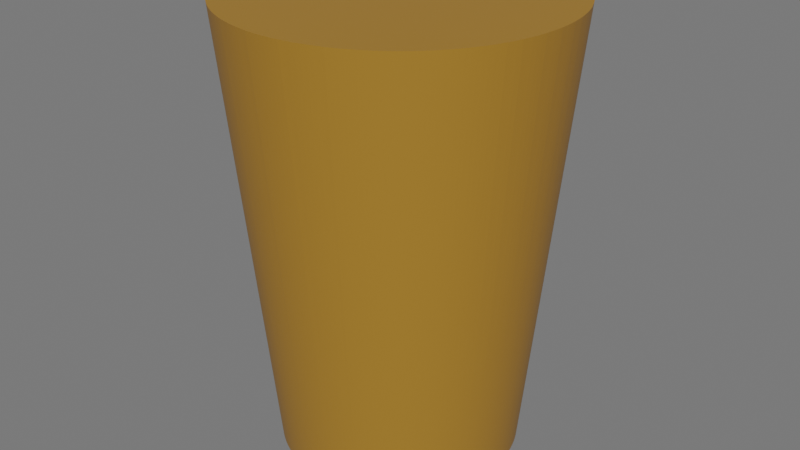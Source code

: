 # Source: LightOnseiling.blend  (saved by Blender 2.91.10; exported with 4.5.12 LTS)
import bpy
from mathutils import Matrix  # noqa: F401  (used for matrix-valued properties, if any)

bpy.ops.wm.read_factory_settings(use_empty=True)
scene = bpy.context.scene
scene.name = 'Scene'

# ---- collections
col_collection = bpy.data.collections.new('Collection'); scene.collection.children.link(col_collection)

# ---- materials (node trees are filled in below, after node groups)
mat_x = bpy.data.materials.new('Материал')
mat_x.use_transparent_shadow = False

# ---- material node trees
mat_x.use_nodes = True; mat_x.node_tree.nodes.clear()
_N = mat_x.node_tree.nodes; _L = mat_x.node_tree.links
n0 = _N.new('ShaderNodeBsdfPrincipled'); n0.name = 'Principled BSDF'; n0.location = (10, 300)
n0.distribution = 'GGX'
n0.subsurface_method = 'BURLEY'
n0.inputs[0].default_value = (0.3844, 0.1809, 0.01921, 1.0)
n0.inputs[3].default_value = 1.45
n0.inputs[27].default_value = (0.0, 0.0, 0.0, 1.0)
n0.inputs[28].default_value = 1.0
n1 = _N.new('ShaderNodeOutputMaterial'); n1.name = 'Material Output'; n1.location = (300, 300)
_L.new(n0.outputs[0], n1.inputs[0])
n1.is_active_output = True

# ---- world
world_world = bpy.data.worlds.new('World'); scene.world = world_world
world_world.use_nodes = True; world_world.node_tree.nodes.clear()
_N = world_world.node_tree.nodes; _L = world_world.node_tree.links
n0 = _N.new('ShaderNodeOutputWorld'); n0.name = 'World Output'; n0.location = (300, 300)
n1 = _N.new('ShaderNodeBackground'); n1.name = 'Background'; n1.location = (10, 300)
n1.inputs[0].default_value = (0.1626, 0.1626, 0.1626, 1.0)
_L.new(n1.outputs[0], n0.inputs[0])
n0.is_active_output = True
world_world.color = (0.05088, 0.05088, 0.05088)
world_world.use_sun_shadow = False
world_world.sun_shadow_jitter_overblur = 0.0

# ---- meshes
me_x = bpy.data.meshes.new('Цилиндр')
me_x.from_pydata([(1.537e-09, 0.8063, -0.6579), (-7.754e-10, 1.098, 1.0), (0.02447, 0.806, -0.6579), (0.03331, 1.097, 1.0), (0.04892, 0.8049, -0.6579), (0.0666, 1.096, 1.0), (0.07332, 0.803, -0.6579), (0.09982, 1.093, 1.0), (0.09766, 0.8004, -0.6579), (0.1329, 1.09, 1.0), (0.1219, 0.7971, -0.6579), (0.166, 1.085, 1.0), (0.146, 0.793, -0.6579), (0.1988, 1.08, 1.0), (0.17, 0.7882, -0.6579), (0.2315, 1.073, 1.0), (0.1939, 0.7827, -0.6579), (0.2639, 1.065, 1.0), (0.2175, 0.7764, -0.6579), (0.2962, 1.057, 1.0), (0.241, 0.7695, -0.6579), (0.3281, 1.048, 1.0), (0.2643, 0.7618, -0.6579), (0.3597, 1.037, 1.0), (0.2873, 0.7534, -0.6579), (0.391, 1.026, 1.0), (0.31, 0.7444, -0.6579), (0.422, 1.013, 1.0), (0.3324, 0.7346, -0.6579), (0.4526, 1.0, 1.0), (0.3546, 0.7242, -0.6579), (0.4827, 0.9859, 1.0), (0.3764, 0.7131, -0.6579), (0.5124, 0.9708, 1.0), (0.3979, 0.7014, -0.6579), (0.5416, 0.9548, 1.0), (0.419, 0.689, -0.6579), (0.5703, 0.9379, 1.0), (0.4397, 0.6759, -0.6579), (0.5985, 0.9202, 1.0), (0.46, 0.6623, -0.6579), (0.6262, 0.9016, 1.0), (0.4799, 0.648, -0.6579), (0.6533, 0.8821, 1.0), (0.4993, 0.6331, -0.6579), (0.6797, 0.8619, 1.0), (0.5183, 0.6177, -0.6579), (0.7056, 0.8409, 1.0), (0.5368, 0.6017, -0.6579), (0.7308, 0.8191, 1.0), (0.5548, 0.5851, -0.6579), (0.7553, 0.7965, 1.0), (0.5723, 0.568, -0.6579), (0.7791, 0.7732, 1.0), (0.5893, 0.5504, -0.6579), (0.8022, 0.7492, 1.0), (0.6057, 0.5322, -0.6579), (0.8246, 0.7245, 1.0), (0.6216, 0.5136, -0.6579), (0.8462, 0.6992, 1.0), (0.6369, 0.4945, -0.6579), (0.867, 0.6732, 1.0), (0.6516, 0.4749, -0.6579), (0.8871, 0.6466, 1.0), (0.6657, 0.455, -0.6579), (0.9063, 0.6193, 1.0), (0.6792, 0.4345, -0.6579), (0.9247, 0.5915, 1.0), (0.6921, 0.4137, -0.6579), (0.9422, 0.5632, 1.0), (0.7044, 0.3925, -0.6579), (0.9589, 0.5344, 1.0), (0.7159, 0.371, -0.6579), (0.9746, 0.505, 1.0), (0.7269, 0.3491, -0.6579), (0.9895, 0.4752, 1.0), (0.7371, 0.3269, -0.6579), (1.003, 0.445, 1.0), (0.7467, 0.3043, -0.6579), (1.017, 0.4143, 1.0), (0.7556, 0.2815, -0.6579), (1.029, 0.3833, 1.0), (0.7638, 0.2585, -0.6579), (1.04, 0.3519, 1.0), (0.7713, 0.2352, -0.6579), (1.05, 0.3201, 1.0), (0.7781, 0.2117, -0.6579), (1.059, 0.2881, 1.0), (0.7841, 0.1879, -0.6579), (1.067, 0.2558, 1.0), (0.7895, 0.1641, -0.6579), (1.075, 0.2233, 1.0), (0.7941, 0.14, -0.6579), (1.081, 0.1906, 1.0), (0.798, 0.1159, -0.6579), (1.086, 0.1577, 1.0), (0.8011, 0.09158, -0.6579), (1.091, 0.1247, 1.0), (0.8035, 0.06723, -0.6579), (1.094, 0.09152, 1.0), (0.8052, 0.04281, -0.6579), (1.096, 0.05828, 1.0), (0.8061, 0.01836, -0.6579), (1.097, 0.02499, 1.0), (0.8063, -0.006119, -0.6579), (1.098, -0.008329, 1.0), (0.8058, -0.03059, -0.6579), (1.097, -0.04164, 1.0), (0.8045, -0.05503, -0.6579), (1.095, -0.07491, 1.0), (0.8024, -0.07942, -0.6579), (1.092, -0.1081, 1.0), (0.7996, -0.1037, -0.6579), (1.089, -0.1412, 1.0), (0.7961, -0.128, -0.6579), (1.084, -0.1742, 1.0), (0.7919, -0.1521, -0.6579), (1.078, -0.207, 1.0), (0.7869, -0.176, -0.6579), (1.071, -0.2396, 1.0), (0.7812, -0.1998, -0.6579), (1.063, -0.272, 1.0), (0.7748, -0.2234, -0.6579), (1.055, -0.3042, 1.0), (0.7676, -0.2468, -0.6579), (1.045, -0.336, 1.0), (0.7598, -0.27, -0.6579), (1.034, -0.3676, 1.0), (0.7512, -0.293, -0.6579), (1.023, -0.3988, 1.0), (0.742, -0.3156, -0.6579), (1.01, -0.4297, 1.0), (0.7321, -0.338, -0.6579), (0.9966, -0.4601, 1.0), (0.7215, -0.3601, -0.6579), (0.9822, -0.4902, 1.0), (0.7102, -0.3818, -0.6579), (0.9669, -0.5197, 1.0), (0.6983, -0.4032, -0.6579), (0.9506, -0.5489, 1.0), (0.6858, -0.4242, -0.6579), (0.9335, -0.5774, 1.0), (0.6726, -0.4448, -0.6579), (0.9156, -0.6055, 1.0), (0.6588, -0.465, -0.6579), (0.8968, -0.633, 1.0), (0.6443, -0.4848, -0.6579), (0.8772, -0.6599, 1.0), (0.6293, -0.5041, -0.6579), (0.8567, -0.6863, 1.0), (0.6137, -0.523, -0.6579), (0.8355, -0.7119, 1.0), (0.5976, -0.5414, -0.6579), (0.8135, -0.737, 1.0), (0.5809, -0.5593, -0.6579), (0.7908, -0.7613, 1.0), (0.5636, -0.5766, -0.6579), (0.7673, -0.785, 1.0), (0.5459, -0.5935, -0.6579), (0.7431, -0.8079, 1.0), (0.5276, -0.6098, -0.6579), (0.7183, -0.8301, 1.0), (0.5089, -0.6255, -0.6579), (0.6927, -0.8515, 1.0), (0.4897, -0.6406, -0.6579), (0.6666, -0.8721, 1.0), (0.47, -0.6552, -0.6579), (0.6398, -0.892, 1.0), (0.4499, -0.6692, -0.6579), (0.6124, -0.911, 1.0), (0.4294, -0.6825, -0.6579), (0.5845, -0.9291, 1.0), (0.4085, -0.6952, -0.6579), (0.556, -0.9464, 1.0), (0.3872, -0.7073, -0.6579), (0.5271, -0.9629, 1.0), (0.3655, -0.7187, -0.6579), (0.4976, -0.9784, 1.0), (0.3435, -0.7295, -0.6579), (0.4677, -0.9931, 1.0), (0.3212, -0.7396, -0.6579), (0.4373, -1.007, 1.0), (0.2987, -0.749, -0.6579), (0.4066, -1.02, 1.0), (0.2758, -0.7577, -0.6579), (0.3754, -1.032, 1.0), (0.2527, -0.7657, -0.6579), (0.344, -1.042, 1.0), (0.2293, -0.7731, -0.6579), (0.3122, -1.052, 1.0), (0.2057, -0.7797, -0.6579), (0.2801, -1.061, 1.0), (0.182, -0.7855, -0.6579), (0.2477, -1.069, 1.0), (0.1581, -0.7907, -0.6579), (0.2152, -1.076, 1.0), (0.134, -0.7951, -0.6579), (0.1824, -1.082, 1.0), (0.1098, -0.7988, -0.6579), (0.1495, -1.087, 1.0), (0.0855, -0.8018, -0.6579), (0.1164, -1.092, 1.0), (0.06113, -0.804, -0.6579), (0.08322, -1.095, 1.0), (0.0367, -0.8055, -0.6579), (0.04996, -1.097, 1.0), (0.01224, -0.8063, -0.6579), (0.01666, -1.098, 1.0), (-0.01224, -0.8063, -0.6579), (-0.01666, -1.098, 1.0), (-0.0367, -0.8055, -0.6579), (-0.04996, -1.097, 1.0), (-0.06113, -0.804, -0.6579), (-0.08322, -1.095, 1.0), (-0.0855, -0.8018, -0.6579), (-0.1164, -1.092, 1.0), (-0.1098, -0.7988, -0.6579), (-0.1495, -1.087, 1.0), (-0.134, -0.7951, -0.6579), (-0.1824, -1.082, 1.0), (-0.1581, -0.7907, -0.6579), (-0.2152, -1.076, 1.0), (-0.182, -0.7855, -0.6579), (-0.2477, -1.069, 1.0), (-0.2057, -0.7797, -0.6579), (-0.2801, -1.061, 1.0), (-0.2293, -0.7731, -0.6579), (-0.3122, -1.052, 1.0), (-0.2527, -0.7657, -0.6579), (-0.344, -1.042, 1.0), (-0.2758, -0.7577, -0.6579), (-0.3754, -1.032, 1.0), (-0.2987, -0.749, -0.6579), (-0.4066, -1.02, 1.0), (-0.3212, -0.7396, -0.6579), (-0.4373, -1.007, 1.0), (-0.3435, -0.7295, -0.6579), (-0.4677, -0.9931, 1.0), (-0.3655, -0.7187, -0.6579), (-0.4976, -0.9784, 1.0), (-0.3872, -0.7073, -0.6579), (-0.5271, -0.9629, 1.0), (-0.4085, -0.6952, -0.6579), (-0.556, -0.9464, 1.0), (-0.4294, -0.6825, -0.6579), (-0.5845, -0.9291, 1.0), (-0.4499, -0.6692, -0.6579), (-0.6124, -0.911, 1.0), (-0.47, -0.6552, -0.6579), (-0.6398, -0.892, 1.0), (-0.4897, -0.6406, -0.6579), (-0.6666, -0.8721, 1.0), (-0.5089, -0.6255, -0.6579), (-0.6927, -0.8515, 1.0), (-0.5276, -0.6098, -0.6579), (-0.7183, -0.8301, 1.0), (-0.5459, -0.5935, -0.6579), (-0.7431, -0.8079, 1.0), (-0.5636, -0.5766, -0.6579), (-0.7673, -0.785, 1.0), (-0.5809, -0.5593, -0.6579), (-0.7908, -0.7613, 1.0), (-0.5976, -0.5414, -0.6579), (-0.8135, -0.737, 1.0), (-0.6137, -0.523, -0.6579), (-0.8355, -0.7119, 1.0), (-0.6293, -0.5041, -0.6579), (-0.8567, -0.6863, 1.0), (-0.6443, -0.4848, -0.6579), (-0.8772, -0.6599, 1.0), (-0.6588, -0.465, -0.6579), (-0.8968, -0.633, 1.0), (-0.6726, -0.4448, -0.6579), (-0.9156, -0.6055, 1.0), (-0.6858, -0.4242, -0.6579), (-0.9335, -0.5774, 1.0), (-0.6983, -0.4032, -0.6579), (-0.9506, -0.5489, 1.0), (-0.7102, -0.3818, -0.6579), (-0.9669, -0.5197, 1.0), (-0.7215, -0.3601, -0.6579), (-0.9822, -0.4902, 1.0), (-0.7321, -0.338, -0.6579), (-0.9966, -0.4601, 1.0), (-0.742, -0.3156, -0.6579), (-1.01, -0.4297, 1.0), (-0.7512, -0.293, -0.6579), (-1.023, -0.3988, 1.0), (-0.7598, -0.27, -0.6579), (-1.034, -0.3676, 1.0), (-0.7676, -0.2468, -0.6579), (-1.045, -0.336, 1.0), (-0.7748, -0.2234, -0.6579), (-1.055, -0.3042, 1.0), (-0.7812, -0.1998, -0.6579), (-1.063, -0.272, 1.0), (-0.7869, -0.176, -0.6579), (-1.071, -0.2396, 1.0), (-0.7919, -0.1521, -0.6579), (-1.078, -0.207, 1.0), (-0.7961, -0.128, -0.6579), (-1.084, -0.1742, 1.0), (-0.7996, -0.1037, -0.6579), (-1.089, -0.1412, 1.0), (-0.8024, -0.07942, -0.6579), (-1.092, -0.1081, 1.0), (-0.8045, -0.05503, -0.6579), (-1.095, -0.07491, 1.0), (-0.8058, -0.03059, -0.6579), (-1.097, -0.04164, 1.0), (-0.8063, -0.006119, -0.6579), (-1.098, -0.00833, 1.0), (-0.8061, 0.01835, -0.6579), (-1.097, 0.02499, 1.0), (-0.8052, 0.04281, -0.6579), (-1.096, 0.05828, 1.0), (-0.8035, 0.06723, -0.6579), (-1.094, 0.09152, 1.0), (-0.8011, 0.09158, -0.6579), (-1.091, 0.1247, 1.0), (-0.798, 0.1159, -0.6579), (-1.086, 0.1577, 1.0), (-0.7941, 0.14, -0.6579), (-1.081, 0.1906, 1.0), (-0.7895, 0.1641, -0.6579), (-1.075, 0.2233, 1.0), (-0.7841, 0.1879, -0.6579), (-1.067, 0.2558, 1.0), (-0.7781, 0.2117, -0.6579), (-1.059, 0.2881, 1.0), (-0.7713, 0.2352, -0.6579), (-1.05, 0.3201, 1.0), (-0.7638, 0.2585, -0.6579), (-1.04, 0.3519, 1.0), (-0.7556, 0.2815, -0.6579), (-1.029, 0.3833, 1.0), (-0.7467, 0.3043, -0.6579), (-1.017, 0.4143, 1.0), (-0.7371, 0.3269, -0.6579), (-1.003, 0.445, 1.0), (-0.7269, 0.3491, -0.6579), (-0.9895, 0.4752, 1.0), (-0.7159, 0.371, -0.6579), (-0.9746, 0.505, 1.0), (-0.7044, 0.3925, -0.6579), (-0.9589, 0.5344, 1.0), (-0.6921, 0.4137, -0.6579), (-0.9422, 0.5632, 1.0), (-0.6792, 0.4345, -0.6579), (-0.9247, 0.5915, 1.0), (-0.6657, 0.455, -0.6579), (-0.9063, 0.6193, 1.0), (-0.6516, 0.4749, -0.6579), (-0.8871, 0.6466, 1.0), (-0.6369, 0.4945, -0.6579), (-0.867, 0.6732, 1.0), (-0.6216, 0.5136, -0.6579), (-0.8462, 0.6992, 1.0), (-0.6057, 0.5322, -0.6579), (-0.8246, 0.7245, 1.0), (-0.5893, 0.5504, -0.6579), (-0.8022, 0.7492, 1.0), (-0.5723, 0.568, -0.6579), (-0.7791, 0.7732, 1.0), (-0.5548, 0.5851, -0.6579), (-0.7553, 0.7965, 1.0), (-0.5368, 0.6017, -0.6579), (-0.7308, 0.8191, 1.0), (-0.5183, 0.6177, -0.6579), (-0.7056, 0.8409, 1.0), (-0.4993, 0.6331, -0.6579), (-0.6797, 0.8619, 1.0), (-0.4799, 0.648, -0.6579), (-0.6533, 0.8821, 1.0), (-0.46, 0.6623, -0.6579), (-0.6262, 0.9016, 1.0), (-0.4397, 0.6759, -0.6579), (-0.5985, 0.9202, 1.0), (-0.419, 0.689, -0.6579), (-0.5703, 0.9379, 1.0), (-0.3979, 0.7014, -0.6579), (-0.5416, 0.9548, 1.0), (-0.3764, 0.7131, -0.6579), (-0.5124, 0.9708, 1.0), (-0.3546, 0.7242, -0.6579), (-0.4827, 0.9859, 1.0), (-0.3324, 0.7346, -0.6579), (-0.4526, 1.0, 1.0), (-0.31, 0.7444, -0.6579), (-0.422, 1.013, 1.0), (-0.2873, 0.7534, -0.6579), (-0.391, 1.026, 1.0), (-0.2643, 0.7618, -0.6579), (-0.3597, 1.037, 1.0), (-0.241, 0.7695, -0.6579), (-0.3281, 1.048, 1.0), (-0.2175, 0.7764, -0.6579), (-0.2962, 1.057, 1.0), (-0.1939, 0.7827, -0.6579), (-0.2639, 1.065, 1.0), (-0.17, 0.7882, -0.6579), (-0.2315, 1.073, 1.0), (-0.146, 0.793, -0.6579), (-0.1988, 1.08, 1.0), (-0.1219, 0.7971, -0.6579), (-0.166, 1.085, 1.0), (-0.09766, 0.8004, -0.6579), (-0.133, 1.09, 1.0), (-0.07333, 0.803, -0.6579), (-0.09982, 1.093, 1.0), (-0.04892, 0.8049, -0.6579), (-0.0666, 1.096, 1.0), (-0.02447, 0.806, -0.6579), (-0.03331, 1.097, 1.0)], [], [(0, 1, 3, 2), (2, 3, 5, 4), (4, 5, 7, 6), (6, 7, 9, 8), (8, 9, 11, 10), (10, 11, 13, 12), (12, 13, 15, 14), (14, 15, 17, 16), (16, 17, 19, 18), (18, 19, 21, 20), (20, 21, 23, 22), (22, 23, 25, 24), (24, 25, 27, 26), (26, 27, 29, 28), (28, 29, 31, 30), (30, 31, 33, 32), (32, 33, 35, 34), (34, 35, 37, 36), (36, 37, 39, 38), (38, 39, 41, 40), (40, 41, 43, 42), (42, 43, 45, 44), (44, 45, 47, 46), (46, 47, 49, 48), (48, 49, 51, 50), (50, 51, 53, 52), (52, 53, 55, 54), (54, 55, 57, 56), (56, 57, 59, 58), (58, 59, 61, 60), (60, 61, 63, 62), (62, 63, 65, 64), (64, 65, 67, 66), (66, 67, 69, 68), (68, 69, 71, 70), (70, 71, 73, 72), (72, 73, 75, 74), (74, 75, 77, 76), (76, 77, 79, 78), (78, 79, 81, 80), (80, 81, 83, 82), (82, 83, 85, 84), (84, 85, 87, 86), (86, 87, 89, 88), (88, 89, 91, 90), (90, 91, 93, 92), (92, 93, 95, 94), (94, 95, 97, 96), (96, 97, 99, 98), (98, 99, 101, 100), (100, 101, 103, 102), (102, 103, 105, 104), (104, 105, 107, 106), (106, 107, 109, 108), (108, 109, 111, 110), (110, 111, 113, 112), (112, 113, 115, 114), (114, 115, 117, 116), (116, 117, 119, 118), (118, 119, 121, 120), (120, 121, 123, 122), (122, 123, 125, 124), (124, 125, 127, 126), (126, 127, 129, 128), (128, 129, 131, 130), (130, 131, 133, 132), (132, 133, 135, 134), (134, 135, 137, 136), (136, 137, 139, 138), (138, 139, 141, 140), (140, 141, 143, 142), (142, 143, 145, 144), (144, 145, 147, 146), (146, 147, 149, 148), (148, 149, 151, 150), (150, 151, 153, 152), (152, 153, 155, 154), (154, 155, 157, 156), (156, 157, 159, 158), (158, 159, 161, 160), (160, 161, 163, 162), (162, 163, 165, 164), (164, 165, 167, 166), (166, 167, 169, 168), (168, 169, 171, 170), (170, 171, 173, 172), (172, 173, 175, 174), (174, 175, 177, 176), (176, 177, 179, 178), (178, 179, 181, 180), (180, 181, 183, 182), (182, 183, 185, 184), (184, 185, 187, 186), (186, 187, 189, 188), (188, 189, 191, 190), (190, 191, 193, 192), (192, 193, 195, 194), (194, 195, 197, 196), (196, 197, 199, 198), (198, 199, 201, 200), (200, 201, 203, 202), (202, 203, 205, 204), (204, 205, 207, 206), (206, 207, 209, 208), (208, 209, 211, 210), (210, 211, 213, 212), (212, 213, 215, 214), (214, 215, 217, 216), (216, 217, 219, 218), (218, 219, 221, 220), (220, 221, 223, 222), (222, 223, 225, 224), (224, 225, 227, 226), (226, 227, 229, 228), (228, 229, 231, 230), (230, 231, 233, 232), (232, 233, 235, 234), (234, 235, 237, 236), (236, 237, 239, 238), (238, 239, 241, 240), (240, 241, 243, 242), (242, 243, 245, 244), (244, 245, 247, 246), (246, 247, 249, 248), (248, 249, 251, 250), (250, 251, 253, 252), (252, 253, 255, 254), (254, 255, 257, 256), (256, 257, 259, 258), (258, 259, 261, 260), (260, 261, 263, 262), (262, 263, 265, 264), (264, 265, 267, 266), (266, 267, 269, 268), (268, 269, 271, 270), (270, 271, 273, 272), (272, 273, 275, 274), (274, 275, 277, 276), (276, 277, 279, 278), (278, 279, 281, 280), (280, 281, 283, 282), (282, 283, 285, 284), (284, 285, 287, 286), (286, 287, 289, 288), (288, 289, 291, 290), (290, 291, 293, 292), (292, 293, 295, 294), (294, 295, 297, 296), (296, 297, 299, 298), (298, 299, 301, 300), (300, 301, 303, 302), (302, 303, 305, 304), (304, 305, 307, 306), (306, 307, 309, 308), (308, 309, 311, 310), (310, 311, 313, 312), (312, 313, 315, 314), (314, 315, 317, 316), (316, 317, 319, 318), (318, 319, 321, 320), (320, 321, 323, 322), (322, 323, 325, 324), (324, 325, 327, 326), (326, 327, 329, 328), (328, 329, 331, 330), (330, 331, 333, 332), (332, 333, 335, 334), (334, 335, 337, 336), (336, 337, 339, 338), (338, 339, 341, 340), (340, 341, 343, 342), (342, 343, 345, 344), (344, 345, 347, 346), (346, 347, 349, 348), (348, 349, 351, 350), (350, 351, 353, 352), (352, 353, 355, 354), (354, 355, 357, 356), (356, 357, 359, 358), (358, 359, 361, 360), (360, 361, 363, 362), (362, 363, 365, 364), (364, 365, 367, 366), (366, 367, 369, 368), (368, 369, 371, 370), (370, 371, 373, 372), (372, 373, 375, 374), (374, 375, 377, 376), (376, 377, 379, 378), (378, 379, 381, 380), (380, 381, 383, 382), (382, 383, 385, 384), (384, 385, 387, 386), (386, 387, 389, 388), (388, 389, 391, 390), (390, 391, 393, 392), (392, 393, 395, 394), (394, 395, 397, 396), (396, 397, 399, 398), (398, 399, 401, 400), (400, 401, 403, 402), (402, 403, 405, 404), (404, 405, 407, 406), (406, 407, 409, 408), (408, 409, 411, 410), (3, 1, 413, 411, 409, 407, 405, 403, 401, 399, 397, 395, 393, 391, 389, 387, 385, 383, 381, 379, 377, 375, 373, 371, 369, 367, 365, 363, 361, 359, 357, 355, 353, 351, 349, 347, 345, 343, 341, 339, 337, 335, 333, 331, 329, 327, 325, 323, 321, 319, 317, 315, 313, 311, 309, 307, 305, 303, 301, 299, 297, 295, 293, 291, 289, 287, 285, 283, 281, 279, 277, 275, 273, 271, 269, 267, 265, 263, 261, 259, 257, 255, 253, 251, 249, 247, 245, 243, 241, 239, 237, 235, 233, 231, 229, 227, 225, 223, 221, 219, 217, 215, 213, 211, 209, 207, 205, 203, 201, 199, 197, 195, 193, 191, 189, 187, 185, 183, 181, 179, 177, 175, 173, 171, 169, 167, 165, 163, 161, 159, 157, 155, 153, 151, 149, 147, 145, 143, 141, 139, 137, 135, 133, 131, 129, 127, 125, 123, 121, 119, 117, 115, 113, 111, 109, 107, 105, 103, 101, 99, 97, 95, 93, 91, 89, 87, 85, 83, 81, 79, 77, 75, 73, 71, 69, 67, 65, 63, 61, 59, 57, 55, 53, 51, 49, 47, 45, 43, 41, 39, 37, 35, 33, 31, 29, 27, 25, 23, 21, 19, 17, 15, 13, 11, 9, 7, 5), (410, 411, 413, 412), (412, 413, 1, 0), (0, 2, 4, 6, 8, 10, 12, 14, 16, 18, 20, 22, 24, 26, 28, 30, 32, 34, 36, 38, 40, 42, 44, 46, 48, 50, 52, 54, 56, 58, 60, 62, 64, 66, 68, 70, 72, 74, 76, 78, 80, 82, 84, 86, 88, 90, 92, 94, 96, 98, 100, 102, 104, 106, 108, 110, 112, 114, 116, 118, 120, 122, 124, 126, 128, 130, 132, 134, 136, 138, 140, 142, 144, 146, 148, 150, 152, 154, 156, 158, 160, 162, 164, 166, 168, 170, 172, 174, 176, 178, 180, 182, 184, 186, 188, 190, 192, 194, 196, 198, 200, 202, 204, 206, 208, 210, 212, 214, 216, 218, 220, 222, 224, 226, 228, 230, 232, 234, 236, 238, 240, 242, 244, 246, 248, 250, 252, 254, 256, 258, 260, 262, 264, 266, 268, 270, 272, 274, 276, 278, 280, 282, 284, 286, 288, 290, 292, 294, 296, 298, 300, 302, 304, 306, 308, 310, 312, 314, 316, 318, 320, 322, 324, 326, 328, 330, 332, 334, 336, 338, 340, 342, 344, 346, 348, 350, 352, 354, 356, 358, 360, 362, 364, 366, 368, 370, 372, 374, 376, 378, 380, 382, 384, 386, 388, 390, 392, 394, 396, 398, 400, 402, 404, 406, 408, 410, 412)])
_uv = me_x.uv_layers.new(name='UVКарта')
_uv.uv.foreach_set('vector', [1.0, 0.5, 1.0, 1.0, 0.9952, 1.0, 0.9952, 0.5, 0.9952, 0.5, 0.9952, 1.0, 0.9903, 1.0, 0.9903, 0.5, 0.9903, 0.5, 0.9903, 1.0, 0.9855, 1.0, 0.9855, 0.5, 0.9855, 0.5, 0.9855, 1.0, 0.9807, 1.0, 0.9807, 0.5, 0.9807, 0.5, 0.9807, 1.0, 0.9758, 1.0, 0.9758, 0.5, 0.9758, 0.5, 0.9758, 1.0, 0.971, 1.0, 0.971, 0.5, 0.971, 0.5, 0.971, 1.0, 0.9662, 1.0, 0.9662, 0.5, 0.9662, 0.5, 0.9662, 1.0, 0.9614, 1.0, 0.9614, 0.5, 0.9614, 0.5, 0.9614, 1.0, 0.9565, 1.0, 0.9565, 0.5, 0.9565, 0.5, 0.9565, 1.0, 0.9517, 1.0, 0.9517, 0.5, 0.9517, 0.5, 0.9517, 1.0, 0.9469, 1.0, 0.9469, 0.5, 0.9469, 0.5, 0.9469, 1.0, 0.942, 1.0, 0.942, 0.5, 0.942, 0.5, 0.942, 1.0, 0.9372, 1.0, 0.9372, 0.5, 0.9372, 0.5, 0.9372, 1.0, 0.9324, 1.0, 0.9324, 0.5, 0.9324, 0.5, 0.9324, 1.0, 0.9275, 1.0, 0.9275, 0.5, 0.9275, 0.5, 0.9275, 1.0, 0.9227, 1.0, 0.9227, 0.5, 0.9227, 0.5, 0.9227, 1.0, 0.9179, 1.0, 0.9179, 0.5, 0.9179, 0.5, 0.9179, 1.0, 0.913, 1.0, 0.913, 0.5, 0.913, 0.5, 0.913, 1.0, 0.9082, 1.0, 0.9082, 0.5, 0.9082, 0.5, 0.9082, 1.0, 0.9034, 1.0, 0.9034, 0.5, 0.9034, 0.5, 0.9034, 1.0, 0.8986, 1.0, 0.8986, 0.5, 0.8986, 0.5, 0.8986, 1.0, 0.8937, 1.0, 0.8937, 0.5, 0.8937, 0.5, 0.8937, 1.0, 0.8889, 1.0, 0.8889, 0.5, 0.8889, 0.5, 0.8889, 1.0, 0.8841, 1.0, 0.8841, 0.5, 0.8841, 0.5, 0.8841, 1.0, 0.8792, 1.0, 0.8792, 0.5, 0.8792, 0.5, 0.8792, 1.0, 0.8744, 1.0, 0.8744, 0.5, 0.8744, 0.5, 0.8744, 1.0, 0.8696, 1.0, 0.8696, 0.5, 0.8696, 0.5, 0.8696, 1.0, 0.8647, 1.0, 0.8647, 0.5, 0.8647, 0.5, 0.8647, 1.0, 0.8599, 1.0, 0.8599, 0.5, 0.8599, 0.5, 0.8599, 1.0, 0.8551, 1.0, 0.8551, 0.5, 0.8551, 0.5, 0.8551, 1.0, 0.8502, 1.0, 0.8502, 0.5, 0.8502, 0.5, 0.8502, 1.0, 0.8454, 1.0, 0.8454, 0.5, 0.8454, 0.5, 0.8454, 1.0, 0.8406, 1.0, 0.8406, 0.5, 0.8406, 0.5, 0.8406, 1.0, 0.8357, 1.0, 0.8357, 0.5, 0.8357, 0.5, 0.8357, 1.0, 0.8309, 1.0, 0.8309, 0.5, 0.8309, 0.5, 0.8309, 1.0, 0.8261, 1.0, 0.8261, 0.5, 0.8261, 0.5, 0.8261, 1.0, 0.8213, 1.0, 0.8213, 0.5, 0.8213, 0.5, 0.8213, 1.0, 0.8164, 1.0, 0.8164, 0.5, 0.8164, 0.5, 0.8164, 1.0, 0.8116, 1.0, 0.8116, 0.5, 0.8116, 0.5, 0.8116, 1.0, 0.8068, 1.0, 0.8068, 0.5, 0.8068, 0.5, 0.8068, 1.0, 0.8019, 1.0, 0.8019, 0.5, 0.8019, 0.5, 0.8019, 1.0, 0.7971, 1.0, 0.7971, 0.5, 0.7971, 0.5, 0.7971, 1.0, 0.7923, 1.0, 0.7923, 0.5, 0.7923, 0.5, 0.7923, 1.0, 0.7874, 1.0, 0.7874, 0.5, 0.7874, 0.5, 0.7874, 1.0, 0.7826, 1.0, 0.7826, 0.5, 0.7826, 0.5, 0.7826, 1.0, 0.7778, 1.0, 0.7778, 0.5, 0.7778, 0.5, 0.7778, 1.0, 0.7729, 1.0, 0.7729, 0.5, 0.7729, 0.5, 0.7729, 1.0, 0.7681, 1.0, 0.7681, 0.5, 0.7681, 0.5, 0.7681, 1.0, 0.7633, 1.0, 0.7633, 0.5, 0.7633, 0.5, 0.7633, 1.0, 0.7585, 1.0, 0.7585, 0.5, 0.7585, 0.5, 0.7585, 1.0, 0.7536, 1.0, 0.7536, 0.5, 0.7536, 0.5, 0.7536, 1.0, 0.7488, 1.0, 0.7488, 0.5, 0.7488, 0.5, 0.7488, 1.0, 0.744, 1.0, 0.744, 0.5, 0.744, 0.5, 0.744, 1.0, 0.7391, 1.0, 0.7391, 0.5, 0.7391, 0.5, 0.7391, 1.0, 0.7343, 1.0, 0.7343, 0.5, 0.7343, 0.5, 0.7343, 1.0, 0.7295, 1.0, 0.7295, 0.5, 0.7295, 0.5, 0.7295, 1.0, 0.7246, 1.0, 0.7246, 0.5, 0.7246, 0.5, 0.7246, 1.0, 0.7198, 1.0, 0.7198, 0.5, 0.7198, 0.5, 0.7198, 1.0, 0.715, 1.0, 0.715, 0.5, 0.715, 0.5, 0.715, 1.0, 0.7101, 1.0, 0.7101, 0.5, 0.7101, 0.5, 0.7101, 1.0, 0.7053, 1.0, 0.7053, 0.5, 0.7053, 0.5, 0.7053, 1.0, 0.7005, 1.0, 0.7005, 0.5, 0.7005, 0.5, 0.7005, 1.0, 0.6957, 1.0, 0.6957, 0.5, 0.6957, 0.5, 0.6957, 1.0, 0.6908, 1.0, 0.6908, 0.5, 0.6908, 0.5, 0.6908, 1.0, 0.686, 1.0, 0.686, 0.5, 0.686, 0.5, 0.686, 1.0, 0.6812, 1.0, 0.6812, 0.5, 0.6812, 0.5, 0.6812, 1.0, 0.6763, 1.0, 0.6763, 0.5, 0.6763, 0.5, 0.6763, 1.0, 0.6715, 1.0, 0.6715, 0.5, 0.6715, 0.5, 0.6715, 1.0, 0.6667, 1.0, 0.6667, 0.5, 0.6667, 0.5, 0.6667, 1.0, 0.6618, 1.0, 0.6618, 0.5, 0.6618, 0.5, 0.6618, 1.0, 0.657, 1.0, 0.657, 0.5, 0.657, 0.5, 0.657, 1.0, 0.6522, 1.0, 0.6522, 0.5, 0.6522, 0.5, 0.6522, 1.0, 0.6473, 1.0, 0.6473, 0.5, 0.6473, 0.5, 0.6473, 1.0, 0.6425, 1.0, 0.6425, 0.5, 0.6425, 0.5, 0.6425, 1.0, 0.6377, 1.0, 0.6377, 0.5, 0.6377, 0.5, 0.6377, 1.0, 0.6329, 1.0, 0.6329, 0.5, 0.6329, 0.5, 0.6329, 1.0, 0.628, 1.0, 0.628, 0.5, 0.628, 0.5, 0.628, 1.0, 0.6232, 1.0, 0.6232, 0.5, 0.6232, 0.5, 0.6232, 1.0, 0.6184, 1.0, 0.6184, 0.5, 0.6184, 0.5, 0.6184, 1.0, 0.6135, 1.0, 0.6135, 0.5, 0.6135, 0.5, 0.6135, 1.0, 0.6087, 1.0, 0.6087, 0.5, 0.6087, 0.5, 0.6087, 1.0, 0.6039, 1.0, 0.6039, 0.5, 0.6039, 0.5, 0.6039, 1.0, 0.599, 1.0, 0.599, 0.5, 0.599, 0.5, 0.599, 1.0, 0.5942, 1.0, 0.5942, 0.5, 0.5942, 0.5, 0.5942, 1.0, 0.5894, 1.0, 0.5894, 0.5, 0.5894, 0.5, 0.5894, 1.0, 0.5845, 1.0, 0.5845, 0.5, 0.5845, 0.5, 0.5845, 1.0, 0.5797, 1.0, 0.5797, 0.5, 0.5797, 0.5, 0.5797, 1.0, 0.5749, 1.0, 0.5749, 0.5, 0.5749, 0.5, 0.5749, 1.0, 0.5701, 1.0, 0.5701, 0.5, 0.5701, 0.5, 0.5701, 1.0, 0.5652, 1.0, 0.5652, 0.5, 0.5652, 0.5, 0.5652, 1.0, 0.5604, 1.0, 0.5604, 0.5, 0.5604, 0.5, 0.5604, 1.0, 0.5556, 1.0, 0.5556, 0.5, 0.5556, 0.5, 0.5556, 1.0, 0.5507, 1.0, 0.5507, 0.5, 0.5507, 0.5, 0.5507, 1.0, 0.5459, 1.0, 0.5459, 0.5, 0.5459, 0.5, 0.5459, 1.0, 0.5411, 1.0, 0.5411, 0.5, 0.5411, 0.5, 0.5411, 1.0, 0.5362, 1.0, 0.5362, 0.5, 0.5362, 0.5, 0.5362, 1.0, 0.5314, 1.0, 0.5314, 0.5, 0.5314, 0.5, 0.5314, 1.0, 0.5266, 1.0, 0.5266, 0.5, 0.5266, 0.5, 0.5266, 1.0, 0.5217, 1.0, 0.5217, 0.5, 0.5217, 0.5, 0.5217, 1.0, 0.5169, 1.0, 0.5169, 0.5, 0.5169, 0.5, 0.5169, 1.0, 0.5121, 1.0, 0.5121, 0.5, 0.5121, 0.5, 0.5121, 1.0, 0.5072, 1.0, 0.5072, 0.5, 0.5072, 0.5, 0.5072, 1.0, 0.5024, 1.0, 0.5024, 0.5, 0.5024, 0.5, 0.5024, 1.0, 0.4976, 1.0, 0.4976, 0.5, 0.4976, 0.5, 0.4976, 1.0, 0.4928, 1.0, 0.4928, 0.5, 0.4928, 0.5, 0.4928, 1.0, 0.4879, 1.0, 0.4879, 0.5, 0.4879, 0.5, 0.4879, 1.0, 0.4831, 1.0, 0.4831, 0.5, 0.4831, 0.5, 0.4831, 1.0, 0.4783, 1.0, 0.4783, 0.5, 0.4783, 0.5, 0.4783, 1.0, 0.4734, 1.0, 0.4734, 0.5, 0.4734, 0.5, 0.4734, 1.0, 0.4686, 1.0, 0.4686, 0.5, 0.4686, 0.5, 0.4686, 1.0, 0.4638, 1.0, 0.4638, 0.5, 0.4638, 0.5, 0.4638, 1.0, 0.4589, 1.0, 0.4589, 0.5, 0.4589, 0.5, 0.4589, 1.0, 0.4541, 1.0, 0.4541, 0.5, 0.4541, 0.5, 0.4541, 1.0, 0.4493, 1.0, 0.4493, 0.5, 0.4493, 0.5, 0.4493, 1.0, 0.4444, 1.0, 0.4444, 0.5, 0.4444, 0.5, 0.4444, 1.0, 0.4396, 1.0, 0.4396, 0.5, 0.4396, 0.5, 0.4396, 1.0, 0.4348, 1.0, 0.4348, 0.5, 0.4348, 0.5, 0.4348, 1.0, 0.43, 1.0, 0.43, 0.5, 0.43, 0.5, 0.43, 1.0, 0.4251, 1.0, 0.4251, 0.5, 0.4251, 0.5, 0.4251, 1.0, 0.4203, 1.0, 0.4203, 0.5, 0.4203, 0.5, 0.4203, 1.0, 0.4155, 1.0, 0.4155, 0.5, 0.4155, 0.5, 0.4155, 1.0, 0.4106, 1.0, 0.4106, 0.5, 0.4106, 0.5, 0.4106, 1.0, 0.4058, 1.0, 0.4058, 0.5, 0.4058, 0.5, 0.4058, 1.0, 0.401, 1.0, 0.401, 0.5, 0.401, 0.5, 0.401, 1.0, 0.3961, 1.0, 0.3961, 0.5, 0.3961, 0.5, 0.3961, 1.0, 0.3913, 1.0, 0.3913, 0.5, 0.3913, 0.5, 0.3913, 1.0, 0.3865, 1.0, 0.3865, 0.5, 0.3865, 0.5, 0.3865, 1.0, 0.3816, 1.0, 0.3816, 0.5, 0.3816, 0.5, 0.3816, 1.0, 0.3768, 1.0, 0.3768, 0.5, 0.3768, 0.5, 0.3768, 1.0, 0.372, 1.0, 0.372, 0.5, 0.372, 0.5, 0.372, 1.0, 0.3672, 1.0, 0.3672, 0.5, 0.3672, 0.5, 0.3672, 1.0, 0.3623, 1.0, 0.3623, 0.5, 0.3623, 0.5, 0.3623, 1.0, 0.3575, 1.0, 0.3575, 0.5, 0.3575, 0.5, 0.3575, 1.0, 0.3527, 1.0, 0.3527, 0.5, 0.3527, 0.5, 0.3527, 1.0, 0.3478, 1.0, 0.3478, 0.5, 0.3478, 0.5, 0.3478, 1.0, 0.343, 1.0, 0.343, 0.5, 0.343, 0.5, 0.343, 1.0, 0.3382, 1.0, 0.3382, 0.5, 0.3382, 0.5, 0.3382, 1.0, 0.3333, 1.0, 0.3333, 0.5, 0.3333, 0.5, 0.3333, 1.0, 0.3285, 1.0, 0.3285, 0.5, 0.3285, 0.5, 0.3285, 1.0, 0.3237, 1.0, 0.3237, 0.5, 0.3237, 0.5, 0.3237, 1.0, 0.3188, 1.0, 0.3188, 0.5, 0.3188, 0.5, 0.3188, 1.0, 0.314, 1.0, 0.314, 0.5, 0.314, 0.5, 0.314, 1.0, 0.3092, 1.0, 0.3092, 0.5, 0.3092, 0.5, 0.3092, 1.0, 0.3043, 1.0, 0.3043, 0.5, 0.3043, 0.5, 0.3043, 1.0, 0.2995, 1.0, 0.2995, 0.5, 0.2995, 0.5, 0.2995, 1.0, 0.2947, 1.0, 0.2947, 0.5, 0.2947, 0.5, 0.2947, 1.0, 0.2899, 1.0, 0.2899, 0.5, 0.2899, 0.5, 0.2899, 1.0, 0.285, 1.0, 0.285, 0.5, 0.285, 0.5, 0.285, 1.0, 0.2802, 1.0, 0.2802, 0.5, 0.2802, 0.5, 0.2802, 1.0, 0.2754, 1.0, 0.2754, 0.5, 0.2754, 0.5, 0.2754, 1.0, 0.2705, 1.0, 0.2705, 0.5, 0.2705, 0.5, 0.2705, 1.0, 0.2657, 1.0, 0.2657, 0.5, 0.2657, 0.5, 0.2657, 1.0, 0.2609, 1.0, 0.2609, 0.5, 0.2609, 0.5, 0.2609, 1.0, 0.256, 1.0, 0.256, 0.5, 0.256, 0.5, 0.256, 1.0, 0.2512, 1.0, 0.2512, 0.5, 0.2512, 0.5, 0.2512, 1.0, 0.2464, 1.0, 0.2464, 0.5, 0.2464, 0.5, 0.2464, 1.0, 0.2415, 1.0, 0.2415, 0.5, 0.2415, 0.5, 0.2415, 1.0, 0.2367, 1.0, 0.2367, 0.5, 0.2367, 0.5, 0.2367, 1.0, 0.2319, 1.0, 0.2319, 0.5, 0.2319, 0.5, 0.2319, 1.0, 0.2271, 1.0, 0.2271, 0.5, 0.2271, 0.5, 0.2271, 1.0, 0.2222, 1.0, 0.2222, 0.5, 0.2222, 0.5, 0.2222, 1.0, 0.2174, 1.0, 0.2174, 0.5, 0.2174, 0.5, 0.2174, 1.0, 0.2126, 1.0, 0.2126, 0.5, 0.2126, 0.5, 0.2126, 1.0, 0.2077, 1.0, 0.2077, 0.5, 0.2077, 0.5, 0.2077, 1.0, 0.2029, 1.0, 0.2029, 0.5, 0.2029, 0.5, 0.2029, 1.0, 0.1981, 1.0, 0.1981, 0.5, 0.1981, 0.5, 0.1981, 1.0, 0.1932, 1.0, 0.1932, 0.5, 0.1932, 0.5, 0.1932, 1.0, 0.1884, 1.0, 0.1884, 0.5, 0.1884, 0.5, 0.1884, 1.0, 0.1836, 1.0, 0.1836, 0.5, 0.1836, 0.5, 0.1836, 1.0, 0.1787, 1.0, 0.1787, 0.5, 0.1787, 0.5, 0.1787, 1.0, 0.1739, 1.0, 0.1739, 0.5, 0.1739, 0.5, 0.1739, 1.0, 0.1691, 1.0, 0.1691, 0.5, 0.1691, 0.5, 0.1691, 1.0, 0.1643, 1.0, 0.1643, 0.5, 0.1643, 0.5, 0.1643, 1.0, 0.1594, 1.0, 0.1594, 0.5, 0.1594, 0.5, 0.1594, 1.0, 0.1546, 1.0, 0.1546, 0.5, 0.1546, 0.5, 0.1546, 1.0, 0.1498, 1.0, 0.1498, 0.5, 0.1498, 0.5, 0.1498, 1.0, 0.1449, 1.0, 0.1449, 0.5, 0.1449, 0.5, 0.1449, 1.0, 0.1401, 1.0, 0.1401, 0.5, 0.1401, 0.5, 0.1401, 1.0, 0.1353, 1.0, 0.1353, 0.5, 0.1353, 0.5, 0.1353, 1.0, 0.1304, 1.0, 0.1304, 0.5, 0.1304, 0.5, 0.1304, 1.0, 0.1256, 1.0, 0.1256, 0.5, 0.1256, 0.5, 0.1256, 1.0, 0.1208, 1.0, 0.1208, 0.5, 0.1208, 0.5, 0.1208, 1.0, 0.1159, 1.0, 0.1159, 0.5, 0.1159, 0.5, 0.1159, 1.0, 0.1111, 1.0, 0.1111, 0.5, 0.1111, 0.5, 0.1111, 1.0, 0.1063, 1.0, 0.1063, 0.5, 0.1063, 0.5, 0.1063, 1.0, 0.1015, 1.0, 0.1015, 0.5, 0.1015, 0.5, 0.1015, 1.0, 0.09662, 1.0, 0.09662, 0.5, 0.09662, 0.5, 0.09662, 1.0, 0.09179, 1.0, 0.09179, 0.5, 0.09179, 0.5, 0.09179, 1.0, 0.08696, 1.0, 0.08696, 0.5, 0.08696, 0.5, 0.08696, 1.0, 0.08213, 1.0, 0.08213, 0.5, 0.08213, 0.5, 0.08213, 1.0, 0.0773, 1.0, 0.0773, 0.5, 0.0773, 0.5, 0.0773, 1.0, 0.07247, 1.0, 0.07247, 0.5, 0.07247, 0.5, 0.07247, 1.0, 0.06763, 1.0, 0.06763, 0.5, 0.06763, 0.5, 0.06763, 1.0, 0.0628, 1.0, 0.0628, 0.5, 0.0628, 0.5, 0.0628, 1.0, 0.05797, 1.0, 0.05797, 0.5, 0.05797, 0.5, 0.05797, 1.0, 0.05314, 1.0, 0.05314, 0.5, 0.05314, 0.5, 0.05314, 1.0, 0.04831, 1.0, 0.04831, 0.5, 0.04831, 0.5, 0.04831, 1.0, 0.04348, 1.0, 0.04348, 0.5, 0.04348, 0.5, 0.04348, 1.0, 0.03865, 1.0, 0.03865, 0.5, 0.03865, 0.5, 0.03865, 1.0, 0.03382, 1.0, 0.03382, 0.5, 0.03382, 0.5, 0.03382, 1.0, 0.02899, 1.0, 0.02899, 0.5, 0.02899, 0.5, 0.02899, 1.0, 0.02416, 1.0, 0.02416, 0.5, 0.02416, 0.5, 0.02416, 1.0, 0.01933, 1.0, 0.01933, 0.5, 0.01933, 0.5, 0.01933, 1.0, 0.01449, 1.0, 0.01449, 0.5, 0.01449, 0.5, 0.01449, 1.0, 0.009664, 1.0, 0.009664, 0.5, 0.2573, 0.4899, 0.25, 0.49, 0.2427, 0.4899, 0.2354, 0.4896, 0.2282, 0.489, 0.2209, 0.4882, 0.2137, 0.4872, 0.2065, 0.486, 0.1994, 0.4846, 0.1923, 0.483, 0.1852, 0.4811, 0.1783, 0.479, 0.1713, 0.4767, 0.1645, 0.4743, 0.1577, 0.4716, 0.1511, 0.4687, 0.1445, 0.4656, 0.138, 0.4622, 0.1316, 0.4588, 0.1253, 0.4551, 0.1191, 0.4512, 0.1131, 0.4471, 0.1072, 0.4429, 0.1014, 0.4384, 0.09573, 0.4339, 0.09022, 0.4291, 0.08486, 0.4242, 0.07965, 0.4191, 0.0746, 0.4138, 0.06971, 0.4084, 0.06498, 0.4029, 0.06043, 0.3972, 0.05605, 0.3914, 0.05185, 0.3854, 0.04783, 0.3793, 0.044, 0.3731, 0.04036, 0.3668, 0.03691, 0.3604, 0.03365, 0.3539, 0.0306, 0.3473, 0.02775, 0.3406, 0.0251, 0.3338, 0.02266, 0.3269, 0.02043, 0.32, 0.01842, 0.313, 0.01661, 0.3059, 0.01502, 0.2988, 0.01365, 0.2917, 0.01249, 0.2845, 0.01155, 0.2773, 0.01084, 0.27, 0.01034, 0.2627, 0.01006, 0.2555, 0.01001, 0.2482, 0.01017, 0.2409, 0.01056, 0.2336, 0.01117, 0.2264, 0.01199, 0.2191, 0.01304, 0.2119, 0.01431, 0.2047, 0.01579, 0.1976, 0.01749, 0.1905, 0.0194, 0.1835, 0.02152, 0.1765, 0.02386, 0.1696, 0.0264, 0.1628, 0.02915, 0.1561, 0.0321, 0.1494, 0.03526, 0.1428, 0.03861, 0.1364, 0.04215, 0.13, 0.04589, 0.1237, 0.04982, 0.1176, 0.05393, 0.1116, 0.05822, 0.1057, 0.06269, 0.09996, 0.06733, 0.09434, 0.07213, 0.08887, 0.07711, 0.08354, 0.08224, 0.07837, 0.08752, 0.07336, 0.09296, 0.06851, 0.09854, 0.06383, 0.1043, 0.05932, 0.1101, 0.05498, 0.1161, 0.05083, 0.1222, 0.04686, 0.1284, 0.04307, 0.1348, 0.03948, 0.1412, 0.03608, 0.1477, 0.03287, 0.1544, 0.02987, 0.1611, 0.02707, 0.1679, 0.02447, 0.1748, 0.02209, 0.1817, 0.01991, 0.1888, 0.01794, 0.1958, 0.01619, 0.203, 0.01466, 0.2101, 0.01334, 0.2173, 0.01224, 0.2246, 0.01135, 0.2318, 0.01069, 0.2391, 0.01025, 0.2464, 0.01003, 0.2536, 0.01003, 0.2609, 0.01025, 0.2682, 0.01069, 0.2754, 0.01135, 0.2827, 0.01224, 0.2899, 0.01334, 0.297, 0.01466, 0.3042, 0.01619, 0.3112, 0.01794, 0.3183, 0.01991, 0.3252, 0.02209, 0.3321, 0.02447, 0.3389, 0.02707, 0.3456, 0.02987, 0.3523, 0.03287, 0.3588, 0.03608, 0.3652, 0.03948, 0.3716, 0.04307, 0.3778, 0.04686, 0.3839, 0.05083, 0.3899, 0.05498, 0.3957, 0.05932, 0.4015, 0.06383, 0.407, 0.06851, 0.4125, 0.07336, 0.4178, 0.07837, 0.4229, 0.08354, 0.4279, 0.08887, 0.4327, 0.09434, 0.4373, 0.09996, 0.4418, 0.1057, 0.4461, 0.1116, 0.4502, 0.1176, 0.4541, 0.1237, 0.4578, 0.13, 0.4614, 0.1364, 0.4647, 0.1428, 0.4679, 0.1494, 0.4708, 0.1561, 0.4736, 0.1628, 0.4761, 0.1696, 0.4785, 0.1765, 0.4806, 0.1835, 0.4825, 0.1905, 0.4842, 0.1976, 0.4857, 0.2047, 0.487, 0.2119, 0.488, 0.2191, 0.4888, 0.2264, 0.4894, 0.2336, 0.4898, 0.2409, 0.49, 0.2482, 0.4899, 0.2555, 0.4897, 0.2627, 0.4892, 0.27, 0.4884, 0.2773, 0.4875, 0.2845, 0.4864, 0.2917, 0.485, 0.2988, 0.4834, 0.3059, 0.4816, 0.313, 0.4796, 0.32, 0.4773, 0.3269, 0.4749, 0.3338, 0.4723, 0.3406, 0.4694, 0.3473, 0.4663, 0.3539, 0.4631, 0.3604, 0.4596, 0.3668, 0.456, 0.3731, 0.4522, 0.3793, 0.4482, 0.3854, 0.4439, 0.3914, 0.4396, 0.3972, 0.435, 0.4029, 0.4303, 0.4084, 0.4254, 0.4138, 0.4203, 0.4191, 0.4151, 0.4242, 0.4098, 0.4291, 0.4043, 0.4339, 0.3986, 0.4384, 0.3928, 0.4429, 0.3869, 0.4471, 0.3809, 0.4512, 0.3747, 0.4551, 0.3684, 0.4588, 0.362, 0.4622, 0.3555, 0.4656, 0.3489, 0.4687, 0.3423, 0.4716, 0.3355, 0.4743, 0.3287, 0.4767, 0.3217, 0.479, 0.3148, 0.4811, 0.3077, 0.483, 0.3006, 0.4846, 0.2935, 0.486, 0.2863, 0.4872, 0.2791, 0.4882, 0.2718, 0.489, 0.2646, 0.4896, 0.009664, 0.5, 0.009664, 1.0, 0.004833, 1.0, 0.004833, 0.5, 0.004833, 0.5, 0.004833, 1.0, 1.845e-06, 1.0, 1.845e-06, 0.5, 0.75, 0.49, 0.7573, 0.4899, 0.7646, 0.4896, 0.7718, 0.489, 0.7791, 0.4882, 0.7863, 0.4872, 0.7935, 0.486, 0.8006, 0.4846, 0.8077, 0.483, 0.8148, 0.4811, 0.8217, 0.479, 0.8287, 0.4767, 0.8355, 0.4743, 0.8423, 0.4716, 0.8489, 0.4687, 0.8555, 0.4656, 0.862, 0.4622, 0.8684, 0.4588, 0.8747, 0.4551, 0.8809, 0.4512, 0.8869, 0.4471, 0.8928, 0.4429, 0.8986, 0.4384, 0.9043, 0.4339, 0.9098, 0.4291, 0.9151, 0.4242, 0.9203, 0.4191, 0.9254, 0.4138, 0.9303, 0.4084, 0.935, 0.4029, 0.9396, 0.3972, 0.9439, 0.3914, 0.9482, 0.3854, 0.9522, 0.3793, 0.956, 0.3731, 0.9596, 0.3668, 0.9631, 0.3604, 0.9663, 0.3539, 0.9694, 0.3473, 0.9723, 0.3406, 0.9749, 0.3338, 0.9773, 0.3269, 0.9796, 0.32, 0.9816, 0.313, 0.9834, 0.3059, 0.985, 0.2988, 0.9864, 0.2917, 0.9875, 0.2845, 0.9884, 0.2773, 0.9892, 0.27, 0.9897, 0.2627, 0.9899, 0.2555, 0.99, 0.2482, 0.9898, 0.2409, 0.9894, 0.2336, 0.9888, 0.2264, 0.988, 0.2191, 0.987, 0.2119, 0.9857, 0.2047, 0.9842, 0.1976, 0.9825, 0.1905, 0.9806, 0.1835, 0.9785, 0.1765, 0.9761, 0.1696, 0.9736, 0.1628, 0.9708, 0.1561, 0.9679, 0.1494, 0.9647, 0.1428, 0.9614, 0.1364, 0.9578, 0.13, 0.9541, 0.1237, 0.9502, 0.1176, 0.9461, 0.1116, 0.9418, 0.1057, 0.9373, 0.09996, 0.9327, 0.09434, 0.9279, 0.08887, 0.9229, 0.08354, 0.9178, 0.07837, 0.9125, 0.07336, 0.907, 0.06851, 0.9015, 0.06383, 0.8957, 0.05932, 0.8899, 0.05498, 0.8839, 0.05083, 0.8778, 0.04686, 0.8716, 0.04307, 0.8652, 0.03948, 0.8588, 0.03608, 0.8523, 0.03287, 0.8456, 0.02987, 0.8389, 0.02707, 0.8321, 0.02447, 0.8252, 0.02209, 0.8183, 0.01991, 0.8112, 0.01794, 0.8042, 0.01619, 0.797, 0.01466, 0.7899, 0.01334, 0.7827, 0.01224, 0.7754, 0.01135, 0.7682, 0.01069, 0.7609, 0.01025, 0.7536, 0.01003, 0.7464, 0.01003, 0.7391, 0.01025, 0.7318, 0.01069, 0.7246, 0.01135, 0.7173, 0.01224, 0.7101, 0.01334, 0.703, 0.01466, 0.6958, 0.01619, 0.6888, 0.01794, 0.6817, 0.01991, 0.6748, 0.02209, 0.6679, 0.02447, 0.6611, 0.02707, 0.6544, 0.02987, 0.6477, 0.03287, 0.6412, 0.03608, 0.6348, 0.03948, 0.6284, 0.04307, 0.6222, 0.04686, 0.6161, 0.05083, 0.6101, 0.05498, 0.6043, 0.05932, 0.5985, 0.06383, 0.593, 0.06851, 0.5875, 0.07336, 0.5822, 0.07837, 0.5771, 0.08354, 0.5721, 0.08887, 0.5673, 0.09434, 0.5627, 0.09996, 0.5582, 0.1057, 0.5539, 0.1116, 0.5498, 0.1176, 0.5459, 0.1237, 0.5422, 0.13, 0.5386, 0.1364, 0.5353, 0.1428, 0.5321, 0.1494, 0.5292, 0.1561, 0.5264, 0.1628, 0.5239, 0.1696, 0.5215, 0.1765, 0.5194, 0.1835, 0.5175, 0.1905, 0.5158, 0.1976, 0.5143, 0.2047, 0.513, 0.2119, 0.512, 0.2191, 0.5112, 0.2264, 0.5106, 0.2336, 0.5102, 0.2409, 0.51, 0.2482, 0.5101, 0.2555, 0.5103, 0.2627, 0.5108, 0.27, 0.5116, 0.2773, 0.5125, 0.2845, 0.5136, 0.2917, 0.515, 0.2988, 0.5166, 0.3059, 0.5184, 0.313, 0.5204, 0.32, 0.5227, 0.3269, 0.5251, 0.3338, 0.5277, 0.3406, 0.5306, 0.3473, 0.5337, 0.3539, 0.5369, 0.3604, 0.5404, 0.3668, 0.544, 0.3731, 0.5478, 0.3793, 0.5518, 0.3854, 0.5561, 0.3914, 0.5604, 0.3972, 0.565, 0.4029, 0.5697, 0.4084, 0.5746, 0.4138, 0.5797, 0.4191, 0.5849, 0.4242, 0.5902, 0.4291, 0.5957, 0.4339, 0.6014, 0.4384, 0.6072, 0.4429, 0.6131, 0.4471, 0.6191, 0.4512, 0.6253, 0.4551, 0.6316, 0.4588, 0.638, 0.4622, 0.6445, 0.4656, 0.6511, 0.4687, 0.6577, 0.4716, 0.6645, 0.4743, 0.6713, 0.4767, 0.6783, 0.479, 0.6852, 0.4811, 0.6923, 0.483, 0.6994, 0.4846, 0.7065, 0.486, 0.7137, 0.4872, 0.7209, 0.4882, 0.7282, 0.489, 0.7354, 0.4896, 0.7427, 0.4899])
me_x.materials.append(mat_x)
me_x.use_remesh_fix_poles = True
me_x.use_remesh_preserve_attributes = False
me_x.use_mirror_vertex_groups = False
me_x.update()

# ---- objects
ob_light = bpy.data.objects.new('Light', me_x)

# ---- transforms, parenting, visibility, modifiers, constraints
ob_light.location = (3.264e-17, 7.247e-33, 1.176)
ob_light.scale = (1.0, 1.0, 1.814)
ob_light.lineart.crease_threshold = 0.0

# ---- collection membership
col_collection.objects.link(ob_light)

# ---- scene / render settings (as saved in the file)
scene.frame_start = 1; scene.frame_end = 250; scene.frame_set(1)
scene.render.engine = 'BLENDER_EEVEE_NEXT'
scene.cycles.use_denoising = False
scene.cycles.samples = 128
scene.cycles.sampling_pattern = 'TABULATED_SOBOL'
scene.cycles.use_adaptive_sampling = False
scene.cycles.use_light_tree = False
scene.view_settings.view_transform = 'Filmic'
bpy.context.view_layer.update()

# ---- added for rendering (the .blend has no active camera and no usable light): camera, sun
cam_auto = bpy.data.cameras.new('AutoCamera')
cam_auto.lens = 50.0
cam_auto.sensor_width = 36.0
cam_auto.clip_end = 1000.0
ob_auto_camera = bpy.data.objects.new('AutoCamera', cam_auto)
scene.collection.objects.link(ob_auto_camera)
ob_auto_camera.location = (3.99945, -4.79928, 4.68566)
ob_auto_camera.rotation_euler = (1.09748, -7.21219e-08, 0.694738)
scene.camera = ob_auto_camera
light_auto_sun = bpy.data.lights.new('AutoSun', 'SUN')
light_auto_sun.energy = 3.0
light_auto_sun.angle = 0.0523599
ob_auto_sun = bpy.data.objects.new('AutoSun', light_auto_sun)
scene.collection.objects.link(ob_auto_sun)
ob_auto_sun.rotation_euler = (0.872665, 0.174533, 0.523599)
bpy.context.view_layer.update()

